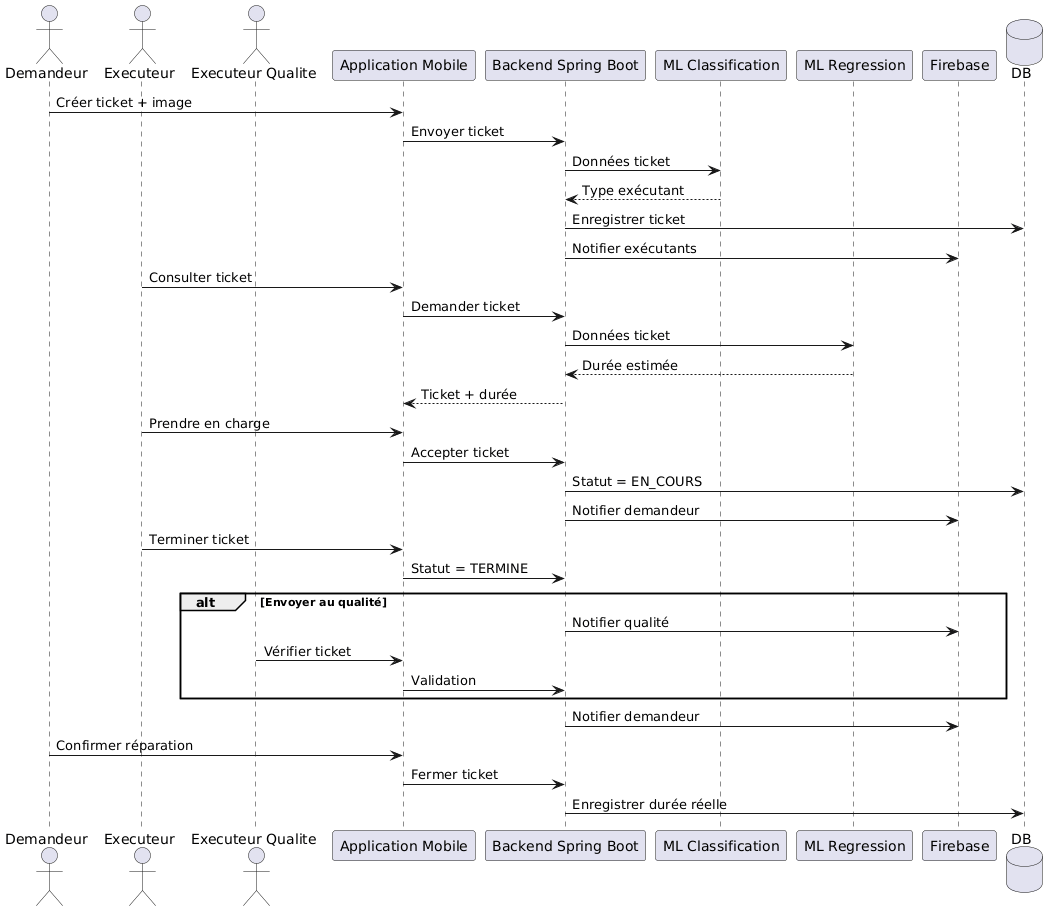

The diagram above was rendered by PlantUML. Its source (embedded in the PNG):
@startuml
actor Demandeur
actor Executeur
actor "Executeur Qualite" as EQ
participant "Application Mobile" as Mobile
participant "Backend Spring Boot" as Backend
participant "ML Classification" as MLC
participant "ML Regression" as MLR
participant Firebase
database DB

Demandeur -> Mobile : Créer ticket + image
Mobile -> Backend : Envoyer ticket
Backend -> MLC : Données ticket
MLC --> Backend : Type exécutant
Backend -> DB : Enregistrer ticket
Backend -> Firebase : Notifier exécutants

Executeur -> Mobile : Consulter ticket
Mobile -> Backend : Demander ticket
Backend -> MLR : Données ticket
MLR --> Backend : Durée estimée
Backend --> Mobile : Ticket + durée

Executeur -> Mobile : Prendre en charge
Mobile -> Backend : Accepter ticket
Backend -> DB : Statut = EN_COURS
Backend -> Firebase : Notifier demandeur

Executeur -> Mobile : Terminer ticket
Mobile -> Backend : Statut = TERMINE

alt Envoyer au qualité
    Backend -> Firebase : Notifier qualité
    EQ -> Mobile : Vérifier ticket
    Mobile -> Backend : Validation
end

Backend -> Firebase : Notifier demandeur
Demandeur -> Mobile : Confirmer réparation
Mobile -> Backend : Fermer ticket
Backend -> DB : Enregistrer durée réelle
@enduml